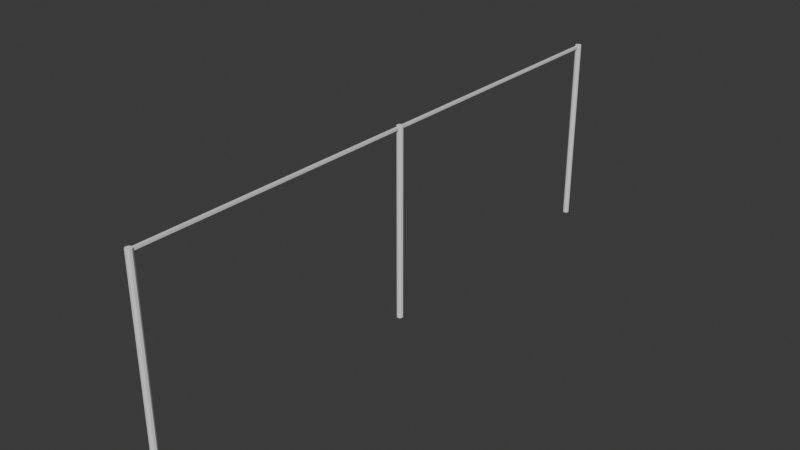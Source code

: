 # Source: power_lines.blend  (saved by Blender 4.2.66; exported with 4.5.12 LTS)
import bpy
from mathutils import Matrix  # noqa: F401  (used for matrix-valued properties, if any)

bpy.ops.wm.read_factory_settings(use_empty=True)
scene = bpy.context.scene
scene.name = 'Scene'

# ---- collections
col_collection = bpy.data.collections.new('Collection'); scene.collection.children.link(col_collection)

# ---- world
world_world = bpy.data.worlds.new('World'); scene.world = world_world
world_world.use_nodes = True; world_world.node_tree.nodes.clear()
_N = world_world.node_tree.nodes; _L = world_world.node_tree.links
n0 = _N.new('ShaderNodeOutputWorld'); n0.name = 'World Output'; n0.location = (300, 300)
n1 = _N.new('ShaderNodeBackground'); n1.name = 'Background'; n1.location = (10, 300)
n1.inputs[0].default_value = (0.05088, 0.05088, 0.05088, 1.0)
_L.new(n1.outputs[0], n0.inputs[0])
n0.is_active_output = True
world_world.color = (0.05088, 0.05088, 0.05088)
world_world.sun_shadow_jitter_overblur = 0.0

# ---- meshes
me_cylinder = bpy.data.meshes.new('Cylinder')
me_cylinder.from_pydata([(0.0, 0.5, -1.0), (0.0, 0.5, 1.0), (0.3214, 0.383, -1.0), (0.3214, 0.383, 1.0), (0.4924, 0.08682, -1.0), (0.4924, 0.08682, 1.0), (0.433, -0.25, -1.0), (0.433, -0.25, 1.0), (0.171, -0.4698, -1.0), (0.171, -0.4698, 1.0), (-0.171, -0.4698, -1.0), (-0.171, -0.4698, 1.0), (-0.433, -0.25, -1.0), (-0.433, -0.25, 1.0), (-0.4924, 0.08682, -1.0), (-0.4924, 0.08682, 1.0), (-0.3214, 0.383, -1.0), (-0.3214, 0.383, 1.0)], [], [(0, 1, 3, 2), (2, 3, 5, 4), (4, 5, 7, 6), (6, 7, 9, 8), (8, 9, 11, 10), (10, 11, 13, 12), (12, 13, 15, 14), (3, 1, 17, 15, 13, 11, 9, 7, 5), (14, 15, 17, 16), (16, 17, 1, 0), (0, 2, 4, 6, 8, 10, 12, 14, 16)])
_uv = me_cylinder.uv_layers.new(name='UVMap')
_uv.uv.foreach_set('vector', [1.0, 0.5, 1.0, 1.0, 0.8889, 1.0, 0.8889, 0.5, 0.8889, 0.5, 0.8889, 1.0, 0.7778, 1.0, 0.7778, 0.5, 0.7778, 0.5, 0.7778, 1.0, 0.6667, 1.0, 0.6667, 0.5, 0.6667, 0.5, 0.6667, 1.0, 0.5556, 1.0, 0.5556, 0.5, 0.5556, 0.5, 0.5556, 1.0, 0.4444, 1.0, 0.4444, 0.5, 0.4444, 0.5, 0.4444, 1.0, 0.3333, 1.0, 0.3333, 0.5, 0.3333, 0.5, 0.3333, 1.0, 0.2222, 1.0, 0.2222, 0.5, 0.4043, 0.4339, 0.25, 0.49, 0.09573, 0.4339, 0.01365, 0.2917, 0.04215, 0.13, 0.1679, 0.02447, 0.3321, 0.02447, 0.4578, 0.13, 0.4864, 0.2917, 0.2222, 0.5, 0.2222, 1.0, 0.1111, 1.0, 0.1111, 0.5, 0.1111, 0.5, 0.1111, 1.0, 4.47e-08, 1.0, 4.47e-08, 0.5, 0.75, 0.49, 0.9043, 0.4339, 0.9864, 0.2917, 0.9578, 0.13, 0.8321, 0.02447, 0.6679, 0.02447, 0.5422, 0.13, 0.5136, 0.2917, 0.5957, 0.4339])
me_cylinder.update()
me_cylinder_001 = bpy.data.meshes.new('Cylinder.001')
me_cylinder_001.from_pydata([(0.0, 0.5, -1.0), (0.0, 0.5, 1.0), (0.3214, 0.383, -1.0), (0.3214, 0.383, 1.0), (0.4924, 0.08682, -1.0), (0.4924, 0.08682, 1.0), (0.433, -0.25, -1.0), (0.433, -0.25, 1.0), (0.171, -0.4698, -1.0), (0.171, -0.4698, 1.0), (-0.171, -0.4698, -1.0), (-0.171, -0.4698, 1.0), (-0.433, -0.25, -1.0), (-0.433, -0.25, 1.0), (-0.4924, 0.08682, -1.0), (-0.4924, 0.08682, 1.0), (-0.3214, 0.383, -1.0), (-0.3214, 0.383, 1.0)], [], [(0, 1, 3, 2), (2, 3, 5, 4), (4, 5, 7, 6), (6, 7, 9, 8), (8, 9, 11, 10), (10, 11, 13, 12), (12, 13, 15, 14), (3, 1, 17, 15, 13, 11, 9, 7, 5), (14, 15, 17, 16), (16, 17, 1, 0), (0, 2, 4, 6, 8, 10, 12, 14, 16)])
_uv = me_cylinder_001.uv_layers.new(name='UVMap')
_uv.uv.foreach_set('vector', [1.0, 0.5, 1.0, 1.0, 0.8889, 1.0, 0.8889, 0.5, 0.8889, 0.5, 0.8889, 1.0, 0.7778, 1.0, 0.7778, 0.5, 0.7778, 0.5, 0.7778, 1.0, 0.6667, 1.0, 0.6667, 0.5, 0.6667, 0.5, 0.6667, 1.0, 0.5556, 1.0, 0.5556, 0.5, 0.5556, 0.5, 0.5556, 1.0, 0.4444, 1.0, 0.4444, 0.5, 0.4444, 0.5, 0.4444, 1.0, 0.3333, 1.0, 0.3333, 0.5, 0.3333, 0.5, 0.3333, 1.0, 0.2222, 1.0, 0.2222, 0.5, 0.4043, 0.4339, 0.25, 0.49, 0.09573, 0.4339, 0.01365, 0.2917, 0.04215, 0.13, 0.1679, 0.02447, 0.3321, 0.02447, 0.4578, 0.13, 0.4864, 0.2917, 0.2222, 0.5, 0.2222, 1.0, 0.1111, 1.0, 0.1111, 0.5, 0.1111, 0.5, 0.1111, 1.0, 4.47e-08, 1.0, 4.47e-08, 0.5, 0.75, 0.49, 0.9043, 0.4339, 0.9864, 0.2917, 0.9578, 0.13, 0.8321, 0.02447, 0.6679, 0.02447, 0.5422, 0.13, 0.5136, 0.2917, 0.5957, 0.4339])
me_cylinder_001.update()
me_cylinder_002 = bpy.data.meshes.new('Cylinder.002')
me_cylinder_002.from_pydata([(0.0, 0.5, -1.0), (0.0, 0.5, 1.0), (0.3214, 0.383, -1.0), (0.3214, 0.383, 1.0), (0.4924, 0.08682, -1.0), (0.4924, 0.08682, 1.0), (0.433, -0.25, -1.0), (0.433, -0.25, 1.0), (0.171, -0.4698, -1.0), (0.171, -0.4698, 1.0), (-0.171, -0.4698, -1.0), (-0.171, -0.4698, 1.0), (-0.433, -0.25, -1.0), (-0.433, -0.25, 1.0), (-0.4924, 0.08682, -1.0), (-0.4924, 0.08682, 1.0), (-0.3214, 0.383, -1.0), (-0.3214, 0.383, 1.0)], [], [(0, 1, 3, 2), (2, 3, 5, 4), (4, 5, 7, 6), (6, 7, 9, 8), (8, 9, 11, 10), (10, 11, 13, 12), (12, 13, 15, 14), (3, 1, 17, 15, 13, 11, 9, 7, 5), (14, 15, 17, 16), (16, 17, 1, 0), (0, 2, 4, 6, 8, 10, 12, 14, 16)])
_uv = me_cylinder_002.uv_layers.new(name='UVMap')
_uv.uv.foreach_set('vector', [1.0, 0.5, 1.0, 1.0, 0.8889, 1.0, 0.8889, 0.5, 0.8889, 0.5, 0.8889, 1.0, 0.7778, 1.0, 0.7778, 0.5, 0.7778, 0.5, 0.7778, 1.0, 0.6667, 1.0, 0.6667, 0.5, 0.6667, 0.5, 0.6667, 1.0, 0.5556, 1.0, 0.5556, 0.5, 0.5556, 0.5, 0.5556, 1.0, 0.4444, 1.0, 0.4444, 0.5, 0.4444, 0.5, 0.4444, 1.0, 0.3333, 1.0, 0.3333, 0.5, 0.3333, 0.5, 0.3333, 1.0, 0.2222, 1.0, 0.2222, 0.5, 0.4043, 0.4339, 0.25, 0.49, 0.09573, 0.4339, 0.01365, 0.2917, 0.04215, 0.13, 0.1679, 0.02447, 0.3321, 0.02447, 0.4578, 0.13, 0.4864, 0.2917, 0.2222, 0.5, 0.2222, 1.0, 0.1111, 1.0, 0.1111, 0.5, 0.1111, 0.5, 0.1111, 1.0, 4.47e-08, 1.0, 4.47e-08, 0.5, 0.75, 0.49, 0.9043, 0.4339, 0.9864, 0.2917, 0.9578, 0.13, 0.8321, 0.02447, 0.6679, 0.02447, 0.5422, 0.13, 0.5136, 0.2917, 0.5957, 0.4339])
me_cylinder_002.update()
me_cube_001 = bpy.data.meshes.new('Cube.001')
me_cube_001.from_pydata([(-1.0, -1.0, -1.0), (-1.0, -1.0, 1.0), (-1.0, 1.0, -1.0), (-1.0, 1.0, 1.0), (1.0, -1.0, -1.0), (1.0, -1.0, 1.0), (1.0, 1.0, -1.0), (1.0, 1.0, 1.0)], [], [(0, 1, 3, 2), (2, 3, 7, 6), (6, 7, 5, 4), (4, 5, 1, 0), (2, 6, 4, 0), (7, 3, 1, 5)])
_uv = me_cube_001.uv_layers.new(name='UVMap')
_uv.uv.foreach_set('vector', [0.375, 0.0, 0.625, 0.0, 0.625, 0.25, 0.375, 0.25, 0.375, 0.25, 0.625, 0.25, 0.625, 0.5, 0.375, 0.5, 0.375, 0.5, 0.625, 0.5, 0.625, 0.75, 0.375, 0.75, 0.375, 0.75, 0.625, 0.75, 0.625, 1.0, 0.375, 1.0, 0.125, 0.5, 0.375, 0.5, 0.375, 0.75, 0.125, 0.75, 0.625, 0.5, 0.875, 0.5, 0.875, 0.75, 0.625, 0.75])
me_cube_001.update()
me_cube_002 = bpy.data.meshes.new('Cube.002')
me_cube_002.from_pydata([(-1.0, -1.0, -1.0), (-1.0, -1.0, 1.0), (-1.0, 1.0, -1.0), (-1.0, 1.0, 1.0), (1.0, -1.0, -1.0), (1.0, -1.0, 1.0), (1.0, 1.0, -1.0), (1.0, 1.0, 1.0)], [], [(0, 1, 3, 2), (2, 3, 7, 6), (6, 7, 5, 4), (4, 5, 1, 0), (2, 6, 4, 0), (7, 3, 1, 5)])
_uv = me_cube_002.uv_layers.new(name='UVMap')
_uv.uv.foreach_set('vector', [0.375, 0.0, 0.625, 0.0, 0.625, 0.25, 0.375, 0.25, 0.375, 0.25, 0.625, 0.25, 0.625, 0.5, 0.375, 0.5, 0.375, 0.5, 0.625, 0.5, 0.625, 0.75, 0.375, 0.75, 0.375, 0.75, 0.625, 0.75, 0.625, 1.0, 0.375, 1.0, 0.125, 0.5, 0.375, 0.5, 0.375, 0.75, 0.125, 0.75, 0.625, 0.5, 0.875, 0.5, 0.875, 0.75, 0.625, 0.75])
me_cube_002.update()

# ---- objects
ob_cylinder = bpy.data.objects.new('Cylinder', me_cylinder)
ob_cylinder_001 = bpy.data.objects.new('Cylinder.001', me_cylinder_001)
ob_cylinder_002 = bpy.data.objects.new('Cylinder.002', me_cylinder_002)
ob_cube = bpy.data.objects.new('Cube', me_cube_001)
ob_cube_001 = bpy.data.objects.new('Cube.001', me_cube_002)

# ---- transforms, parenting, visibility, modifiers, constraints
ob_cylinder.location = (0.0, 0.0, 13.28)
ob_cylinder.scale = (0.867, 0.867, 13.34)
ob_cylinder_001.location = (0.0, 40.0, 13.28)
ob_cylinder_001.scale = (0.867, 0.867, 13.34)
ob_cylinder_002.location = (0.0, -40.0, 13.28)
ob_cylinder_002.scale = (0.867, 0.867, 13.34)
ob_cube.location = (0.0, 20.0, 26.36)
ob_cube.scale = (0.1729, 19.89, 0.1729)
ob_cube_001.location = (0.0, -20.0, 26.36)
ob_cube_001.scale = (0.1729, 19.89, 0.1729)

# ---- collection membership
col_collection.objects.link(ob_cylinder)
col_collection.objects.link(ob_cylinder_001)
col_collection.objects.link(ob_cylinder_002)
col_collection.objects.link(ob_cube)
col_collection.objects.link(ob_cube_001)

# ---- scene / render settings (as saved in the file)
scene.frame_start = 1; scene.frame_end = 250; scene.frame_set(214)
scene.render.engine = 'BLENDER_EEVEE_NEXT'
bpy.context.view_layer.update()

# ---- added for rendering (the .blend has no active camera and no usable light): camera, sun
cam_auto = bpy.data.cameras.new('AutoCamera')
cam_auto.lens = 50.0
cam_auto.sensor_width = 36.0
cam_auto.clip_end = 1382.39
ob_auto_camera = bpy.data.objects.new('AutoCamera', cam_auto)
scene.collection.objects.link(ob_auto_camera)
ob_auto_camera.location = (78.7692, -94.5099, 76.2987)
ob_auto_camera.rotation_euler = (1.09748, -7.21219e-08, 0.694738)
scene.camera = ob_auto_camera
light_auto_sun = bpy.data.lights.new('AutoSun', 'SUN')
light_auto_sun.energy = 3.0
light_auto_sun.angle = 0.0523599
ob_auto_sun = bpy.data.objects.new('AutoSun', light_auto_sun)
scene.collection.objects.link(ob_auto_sun)
ob_auto_sun.rotation_euler = (0.872665, 0.174533, 0.523599)
bpy.context.view_layer.update()

